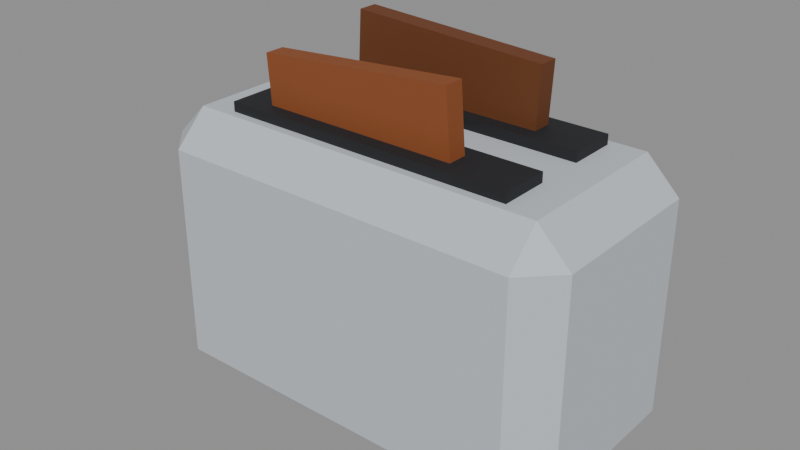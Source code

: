 # Source: toaster.blend  (saved by Blender 5.0.119; exported with 4.5.12 LTS)
import bpy
from mathutils import Matrix  # noqa: F401  (used for matrix-valued properties, if any)

bpy.ops.wm.read_factory_settings(use_empty=True)
scene = bpy.context.scene
scene.name = 'Scene'

# ---- materials (node trees are filled in below, after node groups)
mat_c_bfc5cc = bpy.data.materials.new('C_bfc5cc')
mat_c_bfc5cc.diffuse_color = (0.749, 0.7725, 0.8, 1.0)
mat_c_1d1e22 = bpy.data.materials.new('C_1d1e22')
mat_c_1d1e22.diffuse_color = (0.1137, 0.1176, 0.1333, 1.0)
mat_c_6a3a1a = bpy.data.materials.new('C_6a3a1a')
mat_c_6a3a1a.diffuse_color = (0.4157, 0.2275, 0.102, 1.0)
mat_c_8a4a22 = bpy.data.materials.new('C_8a4a22')
mat_c_8a4a22.diffuse_color = (0.5412, 0.2902, 0.1333, 1.0)

# ---- material node trees
mat_c_bfc5cc.use_nodes = True; mat_c_bfc5cc.node_tree.nodes.clear()
_N = mat_c_bfc5cc.node_tree.nodes; _L = mat_c_bfc5cc.node_tree.links
n0 = _N.new('ShaderNodeBsdfPrincipled'); n0.name = 'Principled BSDF'; n0.location = (-200, 100)
n0.inputs[0].default_value = (0.521, 0.5583, 0.6038, 1.0)
n0.inputs[2].default_value = 0.75
n1 = _N.new('ShaderNodeOutputMaterial'); n1.name = 'Material Output'; n1.location = (200, 100)
_L.new(n0.outputs[0], n1.inputs[0])
n1.is_active_output = True
mat_c_1d1e22.use_nodes = True; mat_c_1d1e22.node_tree.nodes.clear()
_N = mat_c_1d1e22.node_tree.nodes; _L = mat_c_1d1e22.node_tree.links
n0 = _N.new('ShaderNodeBsdfPrincipled'); n0.name = 'Principled BSDF'; n0.location = (-200, 100)
n0.inputs[0].default_value = (0.01229, 0.01298, 0.016, 1.0)
n0.inputs[2].default_value = 0.75
n1 = _N.new('ShaderNodeOutputMaterial'); n1.name = 'Material Output'; n1.location = (200, 100)
_L.new(n0.outputs[0], n1.inputs[0])
n1.is_active_output = True
mat_c_6a3a1a.use_nodes = True; mat_c_6a3a1a.node_tree.nodes.clear()
_N = mat_c_6a3a1a.node_tree.nodes; _L = mat_c_6a3a1a.node_tree.links
n0 = _N.new('ShaderNodeBsdfPrincipled'); n0.name = 'Principled BSDF'; n0.location = (-200, 100)
n0.inputs[0].default_value = (0.1441, 0.04231, 0.01033, 1.0)
n0.inputs[2].default_value = 0.75
n1 = _N.new('ShaderNodeOutputMaterial'); n1.name = 'Material Output'; n1.location = (200, 100)
_L.new(n0.outputs[0], n1.inputs[0])
n1.is_active_output = True
mat_c_8a4a22.use_nodes = True; mat_c_8a4a22.node_tree.nodes.clear()
_N = mat_c_8a4a22.node_tree.nodes; _L = mat_c_8a4a22.node_tree.links
n0 = _N.new('ShaderNodeBsdfPrincipled'); n0.name = 'Principled BSDF'; n0.location = (-200, 100)
n0.inputs[0].default_value = (0.2542, 0.06848, 0.016, 1.0)
n0.inputs[2].default_value = 0.75
n1 = _N.new('ShaderNodeOutputMaterial'); n1.name = 'Material Output'; n1.location = (200, 100)
_L.new(n0.outputs[0], n1.inputs[0])
n1.is_active_output = True

# ---- meshes
me_toaster = bpy.data.meshes.new('toaster')
me_toaster.from_pydata([(-0.44, -0.2, -0.34), (-0.44, -0.28, -0.26), (-0.52, -0.2, -0.26), (-0.44, -0.28, 0.26), (-0.44, -0.2, 0.34), (-0.52, -0.2, 0.26), (-0.44, 0.2, -0.34), (-0.52, 0.2, -0.26), (-0.44, 0.28, -0.26), (-0.44, 0.2, 0.34), (-0.44, 0.28, 0.26), (-0.52, 0.2, 0.26), (0.44, -0.2, -0.34), (0.52, -0.2, -0.26), (0.44, -0.28, -0.26), (0.44, -0.2, 0.34), (0.44, -0.28, 0.26), (0.52, -0.2, 0.26), (0.44, 0.2, -0.34), (0.44, 0.28, -0.26), (0.52, 0.2, -0.26), (0.44, 0.2, 0.34), (0.52, 0.2, 0.26), (0.44, 0.28, 0.26), (-0.36, 0.06, 0.324), (-0.36, 0.06, 0.364), (-0.36, 0.18, 0.324), (-0.36, 0.18, 0.364), (0.36, 0.06, 0.324), (0.36, 0.06, 0.364), (0.36, 0.18, 0.324), (0.36, 0.18, 0.364), (-0.36, -0.18, 0.324), (-0.36, -0.18, 0.364), (-0.36, -0.06, 0.324), (-0.36, -0.06, 0.364), (0.36, -0.18, 0.324), (0.36, -0.18, 0.364), (0.36, -0.06, 0.324), (0.36, -0.06, 0.364), (-0.6, -0.04, 0.04), (-0.6, -0.04, 0.2), (-0.6, 0.04, 0.04), (-0.6, 0.04, 0.2), (-0.52, -0.04, 0.04), (-0.52, -0.04, 0.2), (-0.52, 0.04, 0.04), (-0.52, 0.04, 0.2), (-0.2457, 0.096, 0.2921), (-0.2337, 0.096, 0.5318), (-0.2457, 0.144, 0.2921), (-0.2337, 0.144, 0.5318), (0.2337, 0.096, 0.2682), (0.2457, 0.096, 0.5079), (0.2337, 0.144, 0.2682), (0.2457, 0.144, 0.5079), (-0.2712, -0.144, 0.2811), (-0.2872, -0.144, 0.4805), (-0.2712, -0.096, 0.2811), (-0.2872, -0.096, 0.4805), (0.2072, -0.144, 0.3195), (0.1912, -0.144, 0.5189), (0.2072, -0.096, 0.3195), (0.1912, -0.096, 0.5189)], [], [(0, 1, 2), (3, 4, 5), (6, 7, 8), (9, 10, 11), (12, 13, 14), (15, 16, 17), (18, 19, 20), (21, 22, 23), (6, 0, 2, 7), (1, 3, 5, 2), (4, 9, 11, 5), (10, 8, 7, 11), (18, 6, 8, 19), (9, 21, 23, 10), (22, 20, 19, 23), (12, 18, 20, 13), (21, 15, 17, 22), (16, 14, 13, 17), (0, 12, 14, 1), (15, 4, 3, 16), (6, 18, 12, 0), (2, 5, 11, 7), (14, 16, 3, 1), (21, 9, 4, 15), (8, 10, 23, 19), (20, 22, 17, 13), (24, 25, 27, 26), (26, 27, 31, 30), (30, 31, 29, 28), (28, 29, 25, 24), (26, 30, 28, 24), (31, 27, 25, 29), (32, 33, 35, 34), (34, 35, 39, 38), (38, 39, 37, 36), (36, 37, 33, 32), (34, 38, 36, 32), (39, 35, 33, 37), (40, 41, 43, 42), (42, 43, 47, 46), (46, 47, 45, 44), (44, 45, 41, 40), (42, 46, 44, 40), (47, 43, 41, 45), (48, 49, 51, 50), (50, 51, 55, 54), (54, 55, 53, 52), (52, 53, 49, 48), (50, 54, 52, 48), (55, 51, 49, 53), (56, 57, 59, 58), (58, 59, 63, 62), (62, 63, 61, 60), (60, 61, 57, 56), (58, 62, 60, 56), (63, 59, 57, 61)])
me_toaster.polygons.foreach_set('material_index', [0, 0, 0, 0, 0, 0, 0, 0, 0, 0, 0, 0, 0, 0, 0, 0, 0, 0, 0, 0, 0, 0, 0, 0, 0, 0, 1, 1, 1, 1, 1, 1, 1, 1, 1, 1, 1, 1, 1, 1, 1, 1, 1, 1, 2, 2, 2, 2, 2, 2, 3, 3, 3, 3, 3, 3])
me_toaster.materials.append(mat_c_bfc5cc)
me_toaster.materials.append(mat_c_1d1e22)
me_toaster.materials.append(mat_c_6a3a1a)
me_toaster.materials.append(mat_c_8a4a22)
me_toaster.update()

# ---- objects
ob_toaster = bpy.data.objects.new('toaster', me_toaster)

# ---- transforms, parenting, visibility, modifiers, constraints
ob_toaster.location = (0.0, 0.0, 0.0)

# ---- collection membership
scene.collection.objects.link(ob_toaster)

# ---- scene / render settings (as saved in the file)
scene.frame_start = 1; scene.frame_end = 250; scene.frame_set(1)
scene.render.engine = 'BLENDER_EEVEE_NEXT'
scene.render.bake_bias = 0.0
scene.render.bake_samples = 0
scene.cycles.sampling_pattern = 'TABULATED_SOBOL'
scene.eevee.use_volume_custom_range = False
bpy.context.view_layer.update()

# ---- added for rendering (the .blend has no active camera and no usable light): camera, sun + grey world if the file has none
cam_auto = bpy.data.cameras.new('AutoCamera')
cam_auto.lens = 50.0
cam_auto.sensor_width = 36.0
cam_auto.clip_end = 1000.0
ob_auto_camera = bpy.data.objects.new('AutoCamera', cam_auto)
scene.collection.objects.link(ob_auto_camera)
ob_auto_camera.location = (1.37172, -1.69407, 1.2253)
ob_auto_camera.rotation_euler = (1.09748, -7.21219e-08, 0.694738)
scene.camera = ob_auto_camera
light_auto_sun = bpy.data.lights.new('AutoSun', 'SUN')
light_auto_sun.energy = 3.0
light_auto_sun.angle = 0.0523599
ob_auto_sun = bpy.data.objects.new('AutoSun', light_auto_sun)
scene.collection.objects.link(ob_auto_sun)
ob_auto_sun.rotation_euler = (0.872665, 0.174533, 0.523599)
if scene.world is None:
    world_auto = bpy.data.worlds.new('AutoWorld')
    world_auto.color = (0.3, 0.3, 0.3)
    scene.world = world_auto
bpy.context.view_layer.update()
